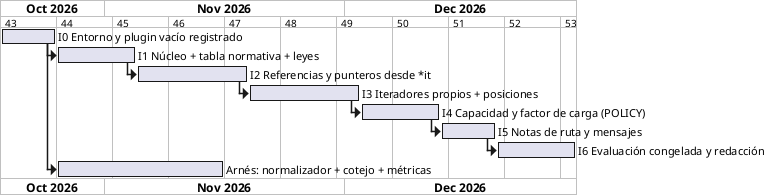

The diagram above was rendered by PlantUML. Its source (embedded in the PNG):
@startgantt
!pragma layout smetana
printscale weekly zoom 2
Project starts 2026-10-19
[I0 Entorno y plugin vacío registrado] lasts 7 days
[I1 Núcleo + tabla normativa + leyes] lasts 10 days
[I1 Núcleo + tabla normativa + leyes] starts at [I0 Entorno y plugin vacío registrado]'s end
[I2 Referencias y punteros desde *it] lasts 14 days
[I2 Referencias y punteros desde *it] starts at [I1 Núcleo + tabla normativa + leyes]'s end
[I3 Iteradores propios + posiciones] lasts 14 days
[I3 Iteradores propios + posiciones] starts at [I2 Referencias y punteros desde *it]'s end
[I4 Capacidad y factor de carga (POLICY)] lasts 10 days
[I4 Capacidad y factor de carga (POLICY)] starts at [I3 Iteradores propios + posiciones]'s end
[I5 Notas de ruta y mensajes] lasts 7 days
[I5 Notas de ruta y mensajes] starts at [I4 Capacidad y factor de carga (POLICY)]'s end
[I6 Evaluación congelada y redacción] lasts 10 days
[I6 Evaluación congelada y redacción] starts at [I5 Notas de ruta y mensajes]'s end
[Arnés: normalizador + cotejo + métricas] lasts 21 days
[Arnés: normalizador + cotejo + métricas] starts at [I0 Entorno y plugin vacío registrado]'s end
@endgantt